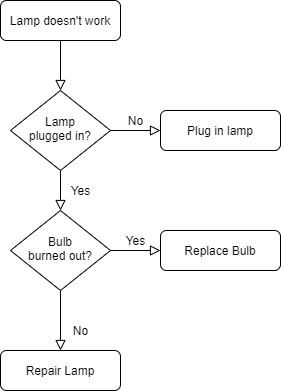

The diagram above was exported from draw.io. Its source (the exported page's mxGraphModel, read from the mxfile embedded in the PNG):
<mxGraphModel dx="1422" dy="746" grid="1" gridSize="10" guides="1" tooltips="1" connect="1" arrows="1" fold="1" page="1" pageScale="1" pageWidth="827" pageHeight="1169" math="0" shadow="0">
  <root>
    <mxCell id="WIyWlLk6GJQsqaUBKTNV-0" />
    <mxCell id="WIyWlLk6GJQsqaUBKTNV-1" parent="WIyWlLk6GJQsqaUBKTNV-0" />
    <mxCell id="WIyWlLk6GJQsqaUBKTNV-2" value="" style="rounded=0;html=1;jettySize=auto;orthogonalLoop=1;fontSize=11;endArrow=block;endFill=0;endSize=8;strokeWidth=1;shadow=0;labelBackgroundColor=none;edgeStyle=orthogonalEdgeStyle;" parent="WIyWlLk6GJQsqaUBKTNV-1" source="WIyWlLk6GJQsqaUBKTNV-3" target="WIyWlLk6GJQsqaUBKTNV-6" edge="1">
      <mxGeometry relative="1" as="geometry" />
    </mxCell>
    <mxCell id="WIyWlLk6GJQsqaUBKTNV-3" value="Lamp doesn't work" style="rounded=1;whiteSpace=wrap;html=1;fontSize=12;glass=0;strokeWidth=1;shadow=0;" parent="WIyWlLk6GJQsqaUBKTNV-1" vertex="1">
      <mxGeometry x="160" y="80" width="120" height="40" as="geometry" />
    </mxCell>
    <mxCell id="WIyWlLk6GJQsqaUBKTNV-4" value="Yes" style="rounded=0;html=1;jettySize=auto;orthogonalLoop=1;fontSize=11;endArrow=block;endFill=0;endSize=8;strokeWidth=1;shadow=0;labelBackgroundColor=none;edgeStyle=orthogonalEdgeStyle;" parent="WIyWlLk6GJQsqaUBKTNV-1" source="WIyWlLk6GJQsqaUBKTNV-6" target="WIyWlLk6GJQsqaUBKTNV-10" edge="1">
      <mxGeometry y="20" relative="1" as="geometry">
        <mxPoint as="offset" />
      </mxGeometry>
    </mxCell>
    <mxCell id="WIyWlLk6GJQsqaUBKTNV-5" value="No" style="edgeStyle=orthogonalEdgeStyle;rounded=0;html=1;jettySize=auto;orthogonalLoop=1;fontSize=11;endArrow=block;endFill=0;endSize=8;strokeWidth=1;shadow=0;labelBackgroundColor=none;" parent="WIyWlLk6GJQsqaUBKTNV-1" source="WIyWlLk6GJQsqaUBKTNV-6" target="WIyWlLk6GJQsqaUBKTNV-7" edge="1">
      <mxGeometry y="10" relative="1" as="geometry">
        <mxPoint as="offset" />
      </mxGeometry>
    </mxCell>
    <mxCell id="WIyWlLk6GJQsqaUBKTNV-6" value="Lamp&lt;br&gt;plugged in?" style="rhombus;whiteSpace=wrap;html=1;shadow=0;fontFamily=Helvetica;fontSize=12;align=center;strokeWidth=1;spacing=6;spacingTop=-4;" parent="WIyWlLk6GJQsqaUBKTNV-1" vertex="1">
      <mxGeometry x="170" y="170" width="100" height="80" as="geometry" />
    </mxCell>
    <mxCell id="WIyWlLk6GJQsqaUBKTNV-7" value="Plug in lamp" style="rounded=1;whiteSpace=wrap;html=1;fontSize=12;glass=0;strokeWidth=1;shadow=0;" parent="WIyWlLk6GJQsqaUBKTNV-1" vertex="1">
      <mxGeometry x="320" y="190" width="120" height="40" as="geometry" />
    </mxCell>
    <mxCell id="WIyWlLk6GJQsqaUBKTNV-8" value="No" style="rounded=0;html=1;jettySize=auto;orthogonalLoop=1;fontSize=11;endArrow=block;endFill=0;endSize=8;strokeWidth=1;shadow=0;labelBackgroundColor=none;edgeStyle=orthogonalEdgeStyle;" parent="WIyWlLk6GJQsqaUBKTNV-1" source="WIyWlLk6GJQsqaUBKTNV-10" target="WIyWlLk6GJQsqaUBKTNV-11" edge="1">
      <mxGeometry x="0.3333" y="20" relative="1" as="geometry">
        <mxPoint as="offset" />
      </mxGeometry>
    </mxCell>
    <mxCell id="WIyWlLk6GJQsqaUBKTNV-9" value="Yes" style="edgeStyle=orthogonalEdgeStyle;rounded=0;html=1;jettySize=auto;orthogonalLoop=1;fontSize=11;endArrow=block;endFill=0;endSize=8;strokeWidth=1;shadow=0;labelBackgroundColor=none;" parent="WIyWlLk6GJQsqaUBKTNV-1" source="WIyWlLk6GJQsqaUBKTNV-10" target="WIyWlLk6GJQsqaUBKTNV-12" edge="1">
      <mxGeometry y="10" relative="1" as="geometry">
        <mxPoint as="offset" />
      </mxGeometry>
    </mxCell>
    <mxCell id="WIyWlLk6GJQsqaUBKTNV-10" value="Bulb&lt;br&gt;burned out?" style="rhombus;whiteSpace=wrap;html=1;shadow=0;fontFamily=Helvetica;fontSize=12;align=center;strokeWidth=1;spacing=6;spacingTop=-4;" parent="WIyWlLk6GJQsqaUBKTNV-1" vertex="1">
      <mxGeometry x="170" y="290" width="100" height="80" as="geometry" />
    </mxCell>
    <mxCell id="WIyWlLk6GJQsqaUBKTNV-11" value="Repair Lamp" style="rounded=1;whiteSpace=wrap;html=1;fontSize=12;glass=0;strokeWidth=1;shadow=0;" parent="WIyWlLk6GJQsqaUBKTNV-1" vertex="1">
      <mxGeometry x="160" y="430" width="120" height="40" as="geometry" />
    </mxCell>
    <mxCell id="WIyWlLk6GJQsqaUBKTNV-12" value="Replace Bulb" style="rounded=1;whiteSpace=wrap;html=1;fontSize=12;glass=0;strokeWidth=1;shadow=0;" parent="WIyWlLk6GJQsqaUBKTNV-1" vertex="1">
      <mxGeometry x="320" y="310" width="120" height="40" as="geometry" />
    </mxCell>
  </root>
</mxGraphModel>